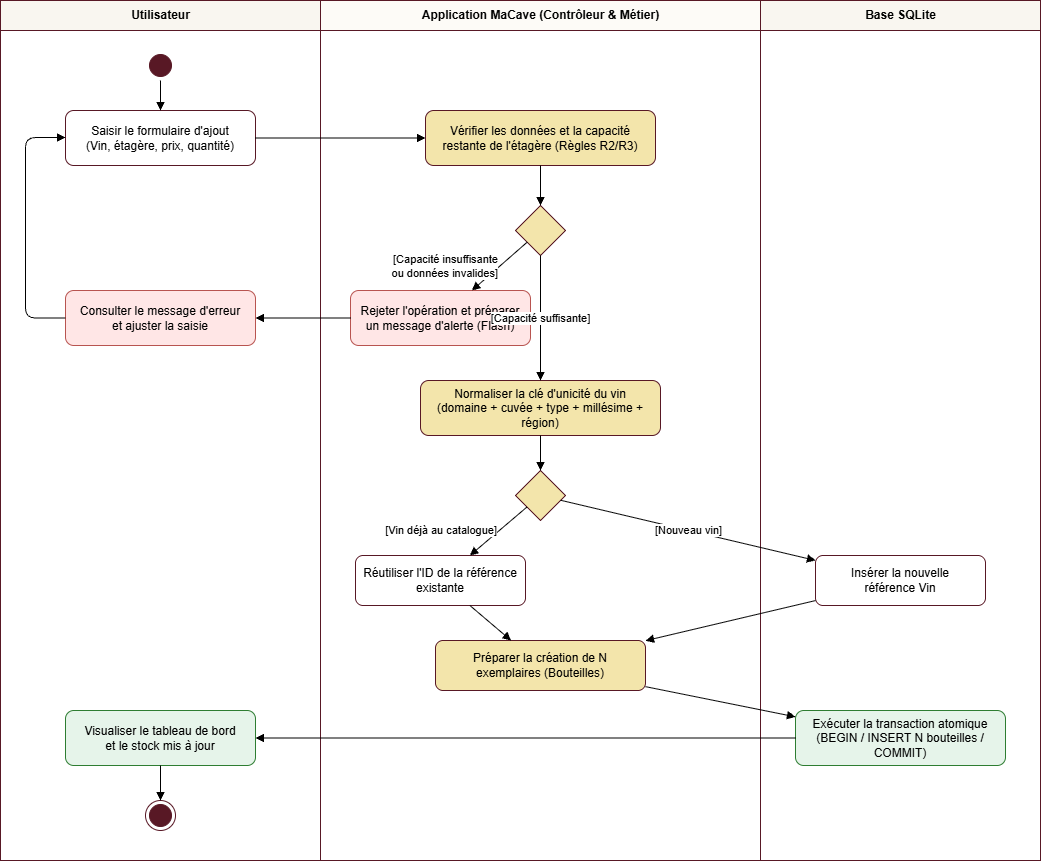

The diagram above was exported from draw.io. Its source (the exported page's mxGraphModel, read from the mxfile embedded in the PNG):
<mxGraphModel dx="1746" dy="893" grid="1" gridSize="10" guides="1" tooltips="1" connect="1" arrows="1" fold="1" page="1" pageScale="1" pageWidth="1169" pageHeight="950" math="0" shadow="0">
  <root>
    <mxCell id="0" />
    <mxCell id="1" parent="0" />
    <mxCell id="lane_user" parent="1" style="swimlane;html=1;startSize=30;horizontal=1;fillColor=#f9f6f0;strokeColor=#581825;fontStyle=1;" value="Utilisateur" vertex="1">
      <mxGeometry height="860" width="320" x="40" y="30" as="geometry" />
    </mxCell>
    <mxCell id="start" parent="lane_user" style="ellipse;html=1;shape=startState;fillColor=#581825;strokeColor=#581825;" value="" vertex="1">
      <mxGeometry height="30" width="30" x="145" y="50" as="geometry" />
    </mxCell>
    <mxCell id="a1" parent="lane_user" style="rounded=1;whiteSpace=wrap;html=1;fillColor=#ffffff;strokeColor=#581825;" value="Saisir le formulaire d'ajout&#10;(Vin, étagère, prix, quantité)" vertex="1">
      <mxGeometry height="55" width="190" x="65" y="110" as="geometry" />
    </mxCell>
    <mxCell id="a_err" parent="lane_user" style="rounded=1;whiteSpace=wrap;html=1;fillColor=#ffe6e6;strokeColor=#b85450;" value="Consulter le message d'erreur&#10;et ajuster la saisie" vertex="1">
      <mxGeometry height="55" width="190" x="65" y="290" as="geometry" />
    </mxCell>
    <mxCell id="a_ok" parent="lane_user" style="rounded=1;whiteSpace=wrap;html=1;fillColor=#e6f4ea;strokeColor=#2e7d32;" value="Visualiser le tableau de bord&#10;et le stock mis à jour" vertex="1">
      <mxGeometry height="55" width="190" x="65" y="710" as="geometry" />
    </mxCell>
    <mxCell id="end" parent="lane_user" style="ellipse;html=1;shape=endState;fillColor=#581825;strokeColor=#581825;" value="" vertex="1">
      <mxGeometry height="30" width="30" x="145" y="800" as="geometry" />
    </mxCell>
    <mxCell id="e1" edge="1" parent="lane_user" source="start" style="endArrow=block;html=1;" target="a1">
      <mxGeometry relative="1" as="geometry" />
    </mxCell>
    <mxCell id="e6" edge="1" parent="lane_user" source="a_err" style="endArrow=block;html=1;edgeStyle=orthogonalEdgeStyle;" target="a1">
      <mxGeometry relative="1" as="geometry">
        <Array as="points">
          <mxPoint x="25" y="317" />
          <mxPoint x="25" y="137" />
        </Array>
      </mxGeometry>
    </mxCell>
    <mxCell id="e15" edge="1" parent="lane_user" source="a_ok" style="endArrow=block;html=1;" target="end">
      <mxGeometry relative="1" as="geometry" />
    </mxCell>
    <mxCell id="lane_sys" parent="1" style="swimlane;html=1;startSize=30;horizontal=1;fillColor=#fdfbf7;strokeColor=#581825;fontStyle=1;" value="Application MaCave (Contrôleur &amp; Métier)" vertex="1">
      <mxGeometry height="860" width="440" x="360" y="30" as="geometry" />
    </mxCell>
    <mxCell id="s1" parent="lane_sys" style="rounded=1;whiteSpace=wrap;html=1;fillColor=#f3e5ab;strokeColor=#581825;" value="Vérifier les données et la capacité&#10;restante de l'étagère (Règles R2/R3)" vertex="1">
      <mxGeometry height="55" width="230" x="105" y="110" as="geometry" />
    </mxCell>
    <mxCell id="d1" parent="lane_sys" style="rhombus;whiteSpace=wrap;html=1;fillColor=#f3e5ab;strokeColor=#581825;" value="" vertex="1">
      <mxGeometry height="50" width="50" x="195" y="205" as="geometry" />
    </mxCell>
    <mxCell id="s_err" parent="lane_sys" style="rounded=1;whiteSpace=wrap;html=1;fillColor=#ffe6e6;strokeColor=#b85450;" value="Rejeter l'opération et préparer&#10;un message d'alerte (Flash)" vertex="1">
      <mxGeometry height="55" width="180" x="30" y="290" as="geometry" />
    </mxCell>
    <mxCell id="s2" parent="lane_sys" style="rounded=1;whiteSpace=wrap;html=1;fillColor=#f3e5ab;strokeColor=#581825;" value="Normaliser la clé d'unicité du vin&#10;(domaine + cuvée + type + millésime + région)" vertex="1">
      <mxGeometry height="55" width="240" x="100" y="380" as="geometry" />
    </mxCell>
    <mxCell id="d2" parent="lane_sys" style="rhombus;whiteSpace=wrap;html=1;fillColor=#f3e5ab;strokeColor=#581825;" value="" vertex="1">
      <mxGeometry height="50" width="50" x="195" y="470" as="geometry" />
    </mxCell>
    <mxCell id="s3" parent="lane_sys" style="rounded=1;whiteSpace=wrap;html=1;fillColor=#ffffff;strokeColor=#581825;" value="Réutiliser l'ID de la référence&#10;existante" vertex="1">
      <mxGeometry height="50" width="170" x="35" y="555" as="geometry" />
    </mxCell>
    <mxCell id="s4" parent="lane_sys" style="rounded=1;whiteSpace=wrap;html=1;fillColor=#f3e5ab;strokeColor=#581825;" value="Préparer la création de N&#10;exemplaires (Bouteilles)" vertex="1">
      <mxGeometry height="50" width="210" x="115" y="640" as="geometry" />
    </mxCell>
    <mxCell id="e3" edge="1" parent="lane_sys" source="s1" style="endArrow=block;html=1;" target="d1">
      <mxGeometry relative="1" as="geometry" />
    </mxCell>
    <mxCell id="e4" edge="1" parent="lane_sys" source="d1" style="endArrow=block;html=1;align=right;" target="s_err" value="[Capacité insuffisante&#10;ou données invalides]">
      <mxGeometry relative="1" as="geometry" />
    </mxCell>
    <mxCell id="e7" edge="1" parent="lane_sys" source="d1" style="endArrow=block;html=1;" target="s2" value="[Capacité suffisante]">
      <mxGeometry relative="1" as="geometry" />
    </mxCell>
    <mxCell id="e8" edge="1" parent="lane_sys" source="s2" style="endArrow=block;html=1;" target="d2">
      <mxGeometry relative="1" as="geometry" />
    </mxCell>
    <mxCell id="e9" edge="1" parent="lane_sys" source="d2" style="endArrow=block;html=1;align=right;" target="s3" value="[Vin déjà au catalogue]">
      <mxGeometry relative="1" as="geometry" />
    </mxCell>
    <mxCell id="e11" edge="1" parent="lane_sys" source="s3" style="endArrow=block;html=1;" target="s4">
      <mxGeometry relative="1" as="geometry" />
    </mxCell>
    <mxCell id="lane_db" parent="1" style="swimlane;html=1;startSize=30;horizontal=1;fillColor=#f9f6f0;strokeColor=#581825;fontStyle=1;" value="Base SQLite" vertex="1">
      <mxGeometry height="860" width="280" x="800" y="30" as="geometry" />
    </mxCell>
    <mxCell id="db_vin" parent="lane_db" style="rounded=1;whiteSpace=wrap;html=1;fillColor=#ffffff;strokeColor=#581825;" value="Insérer la nouvelle&#10;référence Vin" vertex="1">
      <mxGeometry height="50" width="170" x="55" y="555" as="geometry" />
    </mxCell>
    <mxCell id="db_tx" parent="lane_db" style="rounded=1;whiteSpace=wrap;html=1;fillColor=#e6f4ea;strokeColor=#2e7d32;" value="Exécuter la transaction atomique&#10;(BEGIN / INSERT N bouteilles / COMMIT)" vertex="1">
      <mxGeometry height="55" width="210" x="35" y="710" as="geometry" />
    </mxCell>
    <mxCell id="e2" edge="1" parent="1" source="a1" style="endArrow=block;html=1;" target="s1">
      <mxGeometry relative="1" as="geometry" />
    </mxCell>
    <mxCell id="e5" edge="1" parent="1" source="s_err" style="endArrow=block;html=1;" target="a_err">
      <mxGeometry relative="1" as="geometry" />
    </mxCell>
    <mxCell id="e10" edge="1" parent="1" source="d2" style="endArrow=block;html=1;" target="db_vin" value="[Nouveau vin]">
      <mxGeometry relative="1" as="geometry" />
    </mxCell>
    <mxCell id="e12" edge="1" parent="1" source="db_vin" style="endArrow=block;html=1;" target="s4">
      <mxGeometry relative="1" as="geometry" />
    </mxCell>
    <mxCell id="e13" edge="1" parent="1" source="s4" style="endArrow=block;html=1;" target="db_tx">
      <mxGeometry relative="1" as="geometry" />
    </mxCell>
    <mxCell id="e14" edge="1" parent="1" source="db_tx" style="endArrow=block;html=1;" target="a_ok">
      <mxGeometry relative="1" as="geometry" />
    </mxCell>
  </root>
</mxGraphModel>